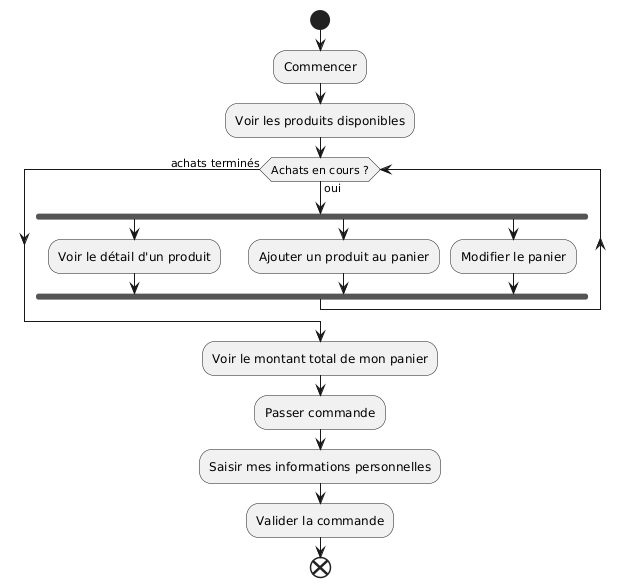

The diagram above was rendered by PlantUML. Its source (embedded in the PNG):
@startuml
start
:Commencer;
:Voir les produits disponibles;

while (Achats en cours ?) is (oui)
  fork
    :Voir le détail d'un produit;
  fork again
    :Ajouter un produit au panier;
  fork again
    :Modifier le panier;
  end fork
endwhile (achats terminés)
  :Voir le montant total de mon panier;
  :Passer commande;
  :Saisir mes informations personnelles;
  :Valider la commande;

end
@enduml